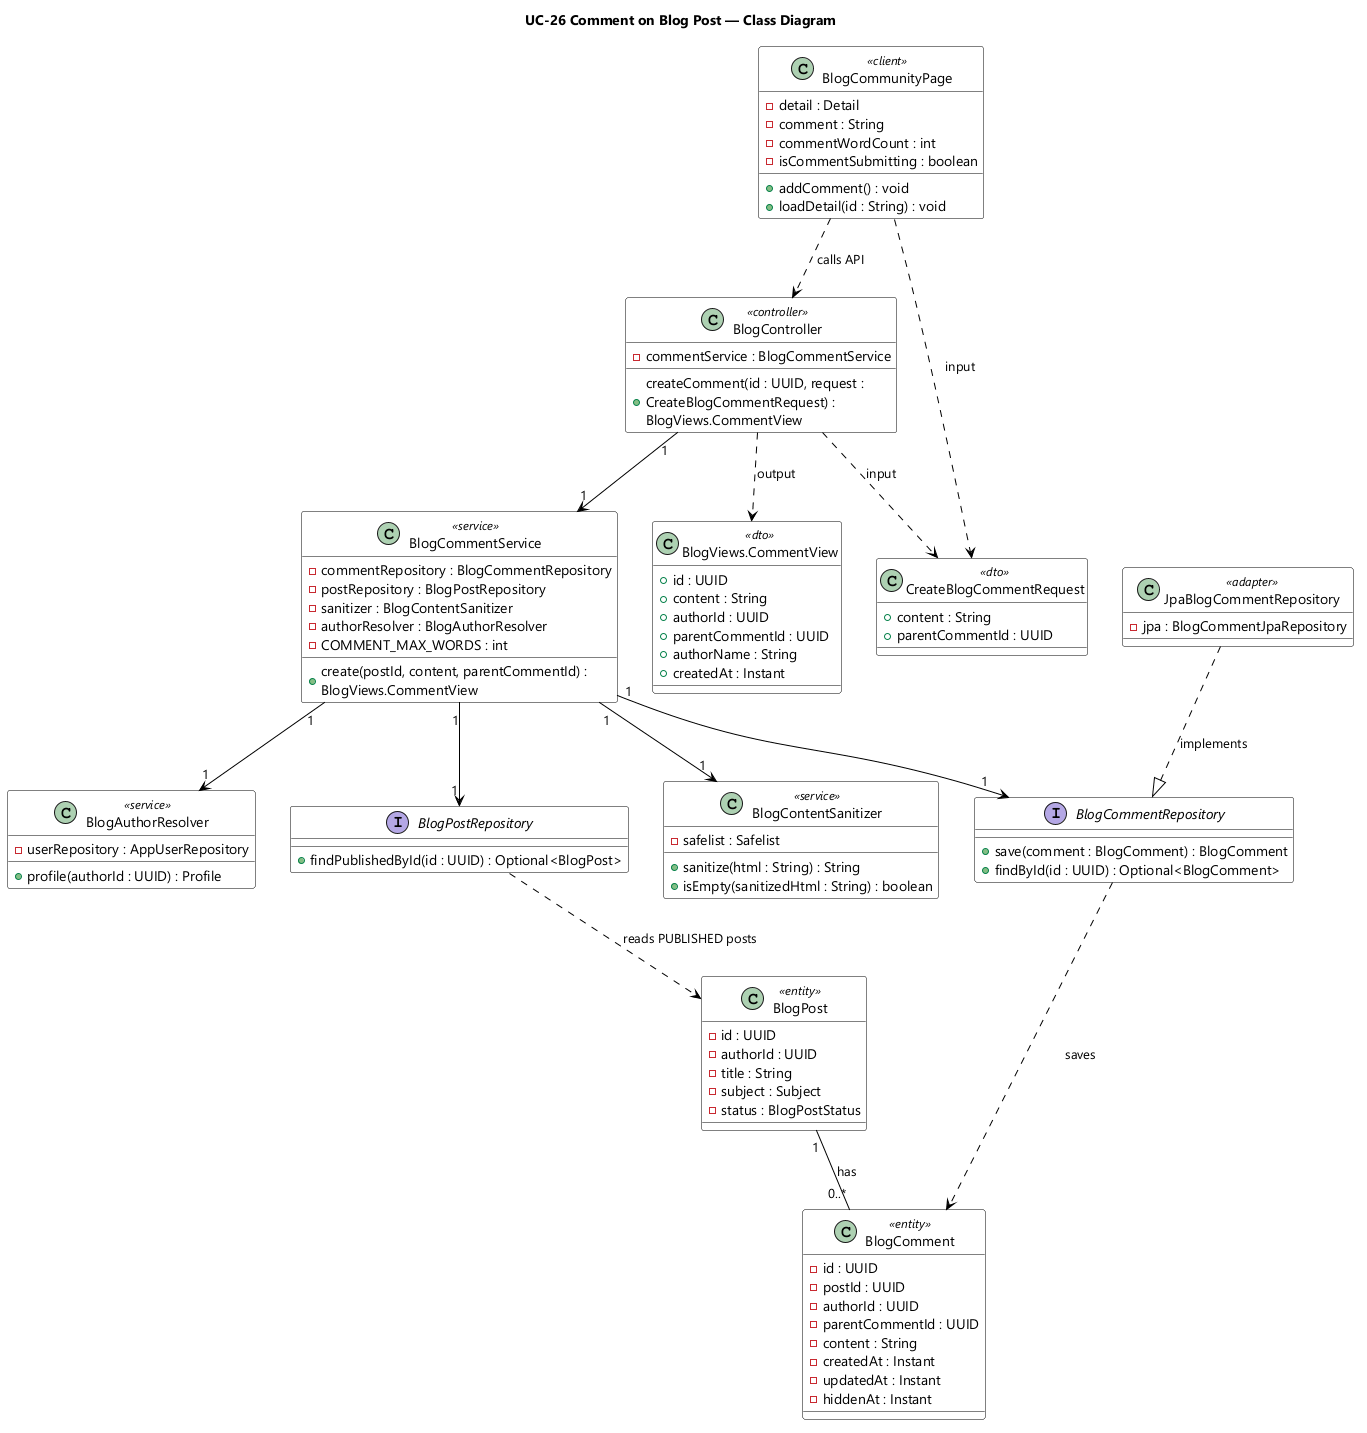

The diagram above was rendered by PlantUML. Its source (embedded in the PNG):
@startuml UC-26 Comment on Blog Post - Class Diagram
skinparamlocked dpi 96
skinparam defaultFontName "Segoe UI"
skinparam shadowing false
skinparam wrapWidth 320
skinparam classBackgroundColor #FFFFFF
skinparam classBorderColor #000000
skinparam ArrowColor #000000
title UC-26 Comment on Blog Post — Class Diagram

class BlogCommunityPage <<client>> {
  - detail : Detail
  - comment : String
  - commentWordCount : int
  - isCommentSubmitting : boolean
  + addComment() : void
  + loadDetail(id : String) : void
}

class BlogController <<controller>> {
  - commentService : BlogCommentService
  + createComment(id : UUID, request : CreateBlogCommentRequest) : BlogViews.CommentView
}

class CreateBlogCommentRequest <<dto>> {
  + content : String
  + parentCommentId : UUID
}

class BlogCommentService <<service>> {
  - commentRepository : BlogCommentRepository
  - postRepository : BlogPostRepository
  - sanitizer : BlogContentSanitizer
  - authorResolver : BlogAuthorResolver
  - COMMENT_MAX_WORDS : int
  + create(postId, content, parentCommentId) : BlogViews.CommentView
}

class BlogContentSanitizer <<service>> {
  - safelist : Safelist
  + sanitize(html : String) : String
  + isEmpty(sanitizedHtml : String) : boolean
}

class BlogAuthorResolver <<service>> {
  - userRepository : AppUserRepository
  + profile(authorId : UUID) : Profile
}

interface BlogPostRepository {
  + findPublishedById(id : UUID) : Optional<BlogPost>
}

interface BlogCommentRepository {
  + save(comment : BlogComment) : BlogComment
  + findById(id : UUID) : Optional<BlogComment>
}

class JpaBlogCommentRepository <<adapter>> {
  - jpa : BlogCommentJpaRepository
}

class BlogPost <<entity>> {
  - id : UUID
  - authorId : UUID
  - title : String
  - subject : Subject
  - status : BlogPostStatus
}

class BlogComment <<entity>> {
  - id : UUID
  - postId : UUID
  - authorId : UUID
  - parentCommentId : UUID
  - content : String
  - createdAt : Instant
  - updatedAt : Instant
  - hiddenAt : Instant
}

class "BlogViews.CommentView" as BlogCommentView <<dto>> {
  + id : UUID
  + content : String
  + authorId : UUID
  + parentCommentId : UUID
  + authorName : String
  + createdAt : Instant
}

BlogCommunityPage ..> BlogController : calls API
BlogCommunityPage ..> CreateBlogCommentRequest : input
BlogController ..> CreateBlogCommentRequest : input
BlogController ..> BlogCommentView : output
BlogController "1" --> "1" BlogCommentService
BlogCommentService "1" --> "1" BlogPostRepository
BlogCommentService "1" --> "1" BlogCommentRepository
BlogCommentService "1" --> "1" BlogContentSanitizer
BlogCommentService "1" --> "1" BlogAuthorResolver
JpaBlogCommentRepository ..|> BlogCommentRepository : implements
BlogPostRepository ..> BlogPost : reads PUBLISHED posts
BlogCommentRepository ..> BlogComment : saves
BlogPost "1" -- "0..*" BlogComment : has

@enduml